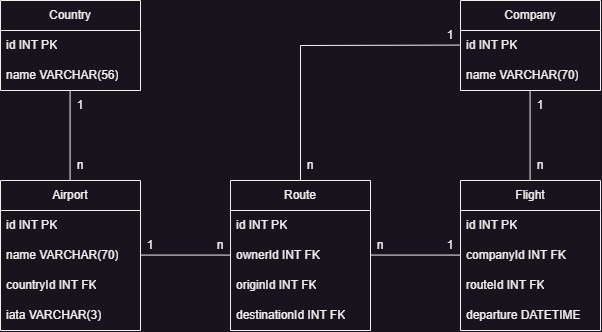

The diagram above was exported from draw.io. Its source (the exported page's mxGraphModel, read from the mxfile embedded in the PNG):
<mxGraphModel dx="875" dy="516" grid="1" gridSize="10" guides="1" tooltips="1" connect="1" arrows="1" fold="1" page="1" pageScale="1" pageWidth="850" pageHeight="1100" background="none" math="0" shadow="0">
  <root>
    <mxCell id="0" />
    <mxCell id="1" parent="0" />
    <mxCell id="n6I7v4YDc14Hx4nY1UuK-1" value="Country" style="swimlane;fontStyle=0;childLayout=stackLayout;horizontal=1;startSize=30;horizontalStack=0;resizeParent=1;resizeParentMax=0;resizeLast=0;collapsible=1;marginBottom=0;whiteSpace=wrap;html=1;" vertex="1" parent="1">
      <mxGeometry x="60" y="60" width="140" height="90" as="geometry" />
    </mxCell>
    <mxCell id="n6I7v4YDc14Hx4nY1UuK-2" value="id INT PK" style="text;strokeColor=none;fillColor=none;align=left;verticalAlign=middle;spacingLeft=4;spacingRight=4;overflow=hidden;points=[[0,0.5],[1,0.5]];portConstraint=eastwest;rotatable=0;whiteSpace=wrap;html=1;" vertex="1" parent="n6I7v4YDc14Hx4nY1UuK-1">
      <mxGeometry y="30" width="140" height="30" as="geometry" />
    </mxCell>
    <mxCell id="n6I7v4YDc14Hx4nY1UuK-3" value="name VARCHAR(56)" style="text;strokeColor=none;fillColor=none;align=left;verticalAlign=middle;spacingLeft=4;spacingRight=4;overflow=hidden;points=[[0,0.5],[1,0.5]];portConstraint=eastwest;rotatable=0;whiteSpace=wrap;html=1;" vertex="1" parent="n6I7v4YDc14Hx4nY1UuK-1">
      <mxGeometry y="60" width="140" height="30" as="geometry" />
    </mxCell>
    <mxCell id="n6I7v4YDc14Hx4nY1UuK-5" value="Company" style="swimlane;fontStyle=0;childLayout=stackLayout;horizontal=1;startSize=30;horizontalStack=0;resizeParent=1;resizeParentMax=0;resizeLast=0;collapsible=1;marginBottom=0;whiteSpace=wrap;html=1;" vertex="1" parent="1">
      <mxGeometry x="520" y="60" width="140" height="90" as="geometry" />
    </mxCell>
    <mxCell id="n6I7v4YDc14Hx4nY1UuK-6" value="id INT PK" style="text;strokeColor=none;fillColor=none;align=left;verticalAlign=middle;spacingLeft=4;spacingRight=4;overflow=hidden;points=[[0,0.5],[1,0.5]];portConstraint=eastwest;rotatable=0;whiteSpace=wrap;html=1;" vertex="1" parent="n6I7v4YDc14Hx4nY1UuK-5">
      <mxGeometry y="30" width="140" height="30" as="geometry" />
    </mxCell>
    <mxCell id="n6I7v4YDc14Hx4nY1UuK-7" value="name VARCHAR(70)" style="text;strokeColor=none;fillColor=none;align=left;verticalAlign=middle;spacingLeft=4;spacingRight=4;overflow=hidden;points=[[0,0.5],[1,0.5]];portConstraint=eastwest;rotatable=0;whiteSpace=wrap;html=1;" vertex="1" parent="n6I7v4YDc14Hx4nY1UuK-5">
      <mxGeometry y="60" width="140" height="30" as="geometry" />
    </mxCell>
    <mxCell id="n6I7v4YDc14Hx4nY1UuK-9" value="Airport" style="swimlane;fontStyle=0;childLayout=stackLayout;horizontal=1;startSize=30;horizontalStack=0;resizeParent=1;resizeParentMax=0;resizeLast=0;collapsible=1;marginBottom=0;whiteSpace=wrap;html=1;" vertex="1" parent="1">
      <mxGeometry x="60" y="240" width="140" height="150" as="geometry" />
    </mxCell>
    <mxCell id="n6I7v4YDc14Hx4nY1UuK-10" value="id INT PK" style="text;strokeColor=none;fillColor=none;align=left;verticalAlign=middle;spacingLeft=4;spacingRight=4;overflow=hidden;points=[[0,0.5],[1,0.5]];portConstraint=eastwest;rotatable=0;whiteSpace=wrap;html=1;" vertex="1" parent="n6I7v4YDc14Hx4nY1UuK-9">
      <mxGeometry y="30" width="140" height="30" as="geometry" />
    </mxCell>
    <mxCell id="n6I7v4YDc14Hx4nY1UuK-11" value="name VARCHAR(70)" style="text;strokeColor=none;fillColor=none;align=left;verticalAlign=middle;spacingLeft=4;spacingRight=4;overflow=hidden;points=[[0,0.5],[1,0.5]];portConstraint=eastwest;rotatable=0;whiteSpace=wrap;html=1;" vertex="1" parent="n6I7v4YDc14Hx4nY1UuK-9">
      <mxGeometry y="60" width="140" height="30" as="geometry" />
    </mxCell>
    <mxCell id="n6I7v4YDc14Hx4nY1UuK-12" value="countryId INT FK" style="text;strokeColor=none;fillColor=none;align=left;verticalAlign=middle;spacingLeft=4;spacingRight=4;overflow=hidden;points=[[0,0.5],[1,0.5]];portConstraint=eastwest;rotatable=0;whiteSpace=wrap;html=1;" vertex="1" parent="n6I7v4YDc14Hx4nY1UuK-9">
      <mxGeometry y="90" width="140" height="30" as="geometry" />
    </mxCell>
    <mxCell id="n6I7v4YDc14Hx4nY1UuK-13" value="iata VARCHAR(3)" style="text;strokeColor=none;fillColor=none;align=left;verticalAlign=middle;spacingLeft=4;spacingRight=4;overflow=hidden;points=[[0,0.5],[1,0.5]];portConstraint=eastwest;rotatable=0;whiteSpace=wrap;html=1;" vertex="1" parent="n6I7v4YDc14Hx4nY1UuK-9">
      <mxGeometry y="120" width="140" height="30" as="geometry" />
    </mxCell>
    <mxCell id="n6I7v4YDc14Hx4nY1UuK-14" value="Route" style="swimlane;fontStyle=0;childLayout=stackLayout;horizontal=1;startSize=30;horizontalStack=0;resizeParent=1;resizeParentMax=0;resizeLast=0;collapsible=1;marginBottom=0;whiteSpace=wrap;html=1;" vertex="1" parent="1">
      <mxGeometry x="290" y="240" width="140" height="150" as="geometry" />
    </mxCell>
    <mxCell id="n6I7v4YDc14Hx4nY1UuK-15" value="id INT PK" style="text;strokeColor=none;fillColor=none;align=left;verticalAlign=middle;spacingLeft=4;spacingRight=4;overflow=hidden;points=[[0,0.5],[1,0.5]];portConstraint=eastwest;rotatable=0;whiteSpace=wrap;html=1;" vertex="1" parent="n6I7v4YDc14Hx4nY1UuK-14">
      <mxGeometry y="30" width="140" height="30" as="geometry" />
    </mxCell>
    <mxCell id="n6I7v4YDc14Hx4nY1UuK-16" value="ownerId INT FK" style="text;strokeColor=none;fillColor=none;align=left;verticalAlign=middle;spacingLeft=4;spacingRight=4;overflow=hidden;points=[[0,0.5],[1,0.5]];portConstraint=eastwest;rotatable=0;whiteSpace=wrap;html=1;" vertex="1" parent="n6I7v4YDc14Hx4nY1UuK-14">
      <mxGeometry y="60" width="140" height="30" as="geometry" />
    </mxCell>
    <mxCell id="n6I7v4YDc14Hx4nY1UuK-17" value="originId INT FK" style="text;strokeColor=none;fillColor=none;align=left;verticalAlign=middle;spacingLeft=4;spacingRight=4;overflow=hidden;points=[[0,0.5],[1,0.5]];portConstraint=eastwest;rotatable=0;whiteSpace=wrap;html=1;" vertex="1" parent="n6I7v4YDc14Hx4nY1UuK-14">
      <mxGeometry y="90" width="140" height="30" as="geometry" />
    </mxCell>
    <mxCell id="n6I7v4YDc14Hx4nY1UuK-18" value="destinationId INT FK" style="text;strokeColor=none;fillColor=none;align=left;verticalAlign=middle;spacingLeft=4;spacingRight=4;overflow=hidden;points=[[0,0.5],[1,0.5]];portConstraint=eastwest;rotatable=0;whiteSpace=wrap;html=1;" vertex="1" parent="n6I7v4YDc14Hx4nY1UuK-14">
      <mxGeometry y="120" width="140" height="30" as="geometry" />
    </mxCell>
    <mxCell id="n6I7v4YDc14Hx4nY1UuK-19" value="Flight" style="swimlane;fontStyle=0;childLayout=stackLayout;horizontal=1;startSize=30;horizontalStack=0;resizeParent=1;resizeParentMax=0;resizeLast=0;collapsible=1;marginBottom=0;whiteSpace=wrap;html=1;" vertex="1" parent="1">
      <mxGeometry x="520" y="240" width="140" height="150" as="geometry" />
    </mxCell>
    <mxCell id="n6I7v4YDc14Hx4nY1UuK-20" value="id INT PK" style="text;strokeColor=none;fillColor=none;align=left;verticalAlign=middle;spacingLeft=4;spacingRight=4;overflow=hidden;points=[[0,0.5],[1,0.5]];portConstraint=eastwest;rotatable=0;whiteSpace=wrap;html=1;" vertex="1" parent="n6I7v4YDc14Hx4nY1UuK-19">
      <mxGeometry y="30" width="140" height="30" as="geometry" />
    </mxCell>
    <mxCell id="n6I7v4YDc14Hx4nY1UuK-21" value="companyId INT FK" style="text;strokeColor=none;fillColor=none;align=left;verticalAlign=middle;spacingLeft=4;spacingRight=4;overflow=hidden;points=[[0,0.5],[1,0.5]];portConstraint=eastwest;rotatable=0;whiteSpace=wrap;html=1;" vertex="1" parent="n6I7v4YDc14Hx4nY1UuK-19">
      <mxGeometry y="60" width="140" height="30" as="geometry" />
    </mxCell>
    <mxCell id="n6I7v4YDc14Hx4nY1UuK-22" value="routeId INT FK" style="text;strokeColor=none;fillColor=none;align=left;verticalAlign=middle;spacingLeft=4;spacingRight=4;overflow=hidden;points=[[0,0.5],[1,0.5]];portConstraint=eastwest;rotatable=0;whiteSpace=wrap;html=1;" vertex="1" parent="n6I7v4YDc14Hx4nY1UuK-19">
      <mxGeometry y="90" width="140" height="30" as="geometry" />
    </mxCell>
    <mxCell id="n6I7v4YDc14Hx4nY1UuK-23" value="departure DATETIME" style="text;strokeColor=none;fillColor=none;align=left;verticalAlign=middle;spacingLeft=4;spacingRight=4;overflow=hidden;points=[[0,0.5],[1,0.5]];portConstraint=eastwest;rotatable=0;whiteSpace=wrap;html=1;" vertex="1" parent="n6I7v4YDc14Hx4nY1UuK-19">
      <mxGeometry y="120" width="140" height="30" as="geometry" />
    </mxCell>
    <mxCell id="n6I7v4YDc14Hx4nY1UuK-24" value="" style="endArrow=none;html=1;rounded=0;" edge="1" parent="1">
      <mxGeometry width="50" height="50" relative="1" as="geometry">
        <mxPoint x="129.57999999999998" y="240" as="sourcePoint" />
        <mxPoint x="129.57999999999998" y="150" as="targetPoint" />
      </mxGeometry>
    </mxCell>
    <mxCell id="n6I7v4YDc14Hx4nY1UuK-25" value="" style="endArrow=none;html=1;rounded=0;" edge="1" parent="1">
      <mxGeometry width="50" height="50" relative="1" as="geometry">
        <mxPoint x="589.5799999999999" y="240" as="sourcePoint" />
        <mxPoint x="589.5799999999999" y="150" as="targetPoint" />
      </mxGeometry>
    </mxCell>
    <mxCell id="n6I7v4YDc14Hx4nY1UuK-26" value="" style="endArrow=none;html=1;rounded=0;" edge="1" parent="1">
      <mxGeometry width="50" height="50" relative="1" as="geometry">
        <mxPoint x="430" y="314.58" as="sourcePoint" />
        <mxPoint x="520" y="314.58" as="targetPoint" />
      </mxGeometry>
    </mxCell>
    <mxCell id="n6I7v4YDc14Hx4nY1UuK-27" value="" style="endArrow=none;html=1;rounded=0;" edge="1" parent="1">
      <mxGeometry width="50" height="50" relative="1" as="geometry">
        <mxPoint x="200" y="314.58" as="sourcePoint" />
        <mxPoint x="290" y="314.58" as="targetPoint" />
      </mxGeometry>
    </mxCell>
    <mxCell id="n6I7v4YDc14Hx4nY1UuK-28" value="" style="endArrow=none;html=1;rounded=0;" edge="1" parent="1" source="n6I7v4YDc14Hx4nY1UuK-14">
      <mxGeometry width="50" height="50" relative="1" as="geometry">
        <mxPoint x="360" y="230" as="sourcePoint" />
        <mxPoint x="520" y="104.57999999999998" as="targetPoint" />
        <Array as="points">
          <mxPoint x="360" y="105" />
        </Array>
      </mxGeometry>
    </mxCell>
    <mxCell id="n6I7v4YDc14Hx4nY1UuK-29" value="1" style="text;html=1;strokeColor=none;fillColor=none;align=center;verticalAlign=middle;whiteSpace=wrap;rounded=0;" vertex="1" parent="1">
      <mxGeometry x="110" y="150" width="60" height="30" as="geometry" />
    </mxCell>
    <mxCell id="n6I7v4YDc14Hx4nY1UuK-30" value="n" style="text;html=1;strokeColor=none;fillColor=none;align=center;verticalAlign=middle;whiteSpace=wrap;rounded=0;" vertex="1" parent="1">
      <mxGeometry x="110" y="210" width="60" height="30" as="geometry" />
    </mxCell>
    <mxCell id="n6I7v4YDc14Hx4nY1UuK-31" value="1" style="text;html=1;strokeColor=none;fillColor=none;align=center;verticalAlign=middle;whiteSpace=wrap;rounded=0;" vertex="1" parent="1">
      <mxGeometry x="180" y="290" width="60" height="30" as="geometry" />
    </mxCell>
    <mxCell id="n6I7v4YDc14Hx4nY1UuK-32" value="n" style="text;html=1;strokeColor=none;fillColor=none;align=center;verticalAlign=middle;whiteSpace=wrap;rounded=0;" vertex="1" parent="1">
      <mxGeometry x="250" y="290" width="60" height="30" as="geometry" />
    </mxCell>
    <mxCell id="n6I7v4YDc14Hx4nY1UuK-33" value="1" style="text;html=1;strokeColor=none;fillColor=none;align=center;verticalAlign=middle;whiteSpace=wrap;rounded=0;" vertex="1" parent="1">
      <mxGeometry x="480" y="80" width="60" height="30" as="geometry" />
    </mxCell>
    <mxCell id="n6I7v4YDc14Hx4nY1UuK-34" value="1" style="text;html=1;strokeColor=none;fillColor=none;align=center;verticalAlign=middle;whiteSpace=wrap;rounded=0;" vertex="1" parent="1">
      <mxGeometry x="570" y="150" width="60" height="30" as="geometry" />
    </mxCell>
    <mxCell id="n6I7v4YDc14Hx4nY1UuK-35" value="1" style="text;html=1;strokeColor=none;fillColor=none;align=center;verticalAlign=middle;whiteSpace=wrap;rounded=0;" vertex="1" parent="1">
      <mxGeometry x="480" y="290" width="60" height="30" as="geometry" />
    </mxCell>
    <mxCell id="n6I7v4YDc14Hx4nY1UuK-36" value="n" style="text;html=1;strokeColor=none;fillColor=none;align=center;verticalAlign=middle;whiteSpace=wrap;rounded=0;" vertex="1" parent="1">
      <mxGeometry x="410" y="290" width="60" height="30" as="geometry" />
    </mxCell>
    <mxCell id="n6I7v4YDc14Hx4nY1UuK-37" value="n" style="text;html=1;strokeColor=none;fillColor=none;align=center;verticalAlign=middle;whiteSpace=wrap;rounded=0;" vertex="1" parent="1">
      <mxGeometry x="570" y="210" width="60" height="30" as="geometry" />
    </mxCell>
    <mxCell id="n6I7v4YDc14Hx4nY1UuK-38" value="n" style="text;html=1;strokeColor=none;fillColor=none;align=center;verticalAlign=middle;whiteSpace=wrap;rounded=0;" vertex="1" parent="1">
      <mxGeometry x="340" y="210" width="60" height="30" as="geometry" />
    </mxCell>
  </root>
</mxGraphModel>